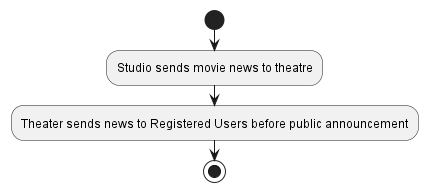

The diagram above was rendered by PlantUML. Its source (embedded in the PNG):
@startuml
start
:Studio sends movie news to theatre;

:Theater sends news to Registered Users before public announcement;


stop
@enduml